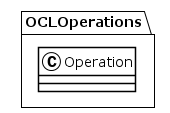

The diagram above was rendered by PlantUML. Its source (embedded in the PNG):
@startuml
!theme plain
package OCLOperations {
class Operation {
}
}
@enduml